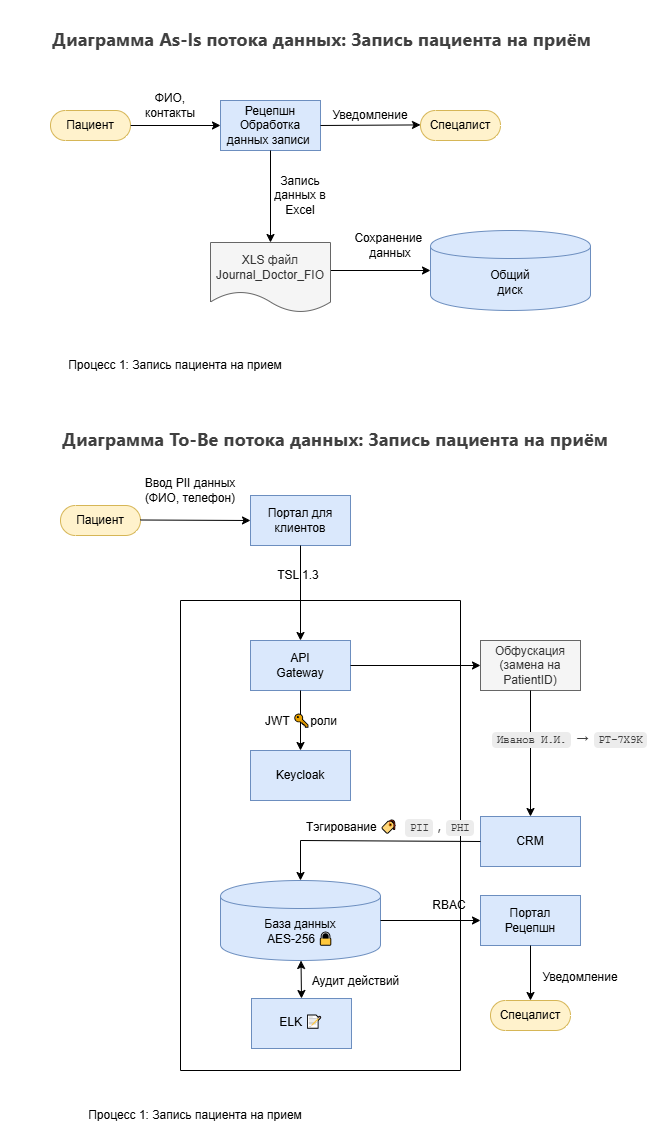

The diagram above was exported from draw.io. Its source (the exported page's mxGraphModel, read from the mxfile embedded in the PNG):
<mxGraphModel dx="1426" dy="871" grid="1" gridSize="10" guides="1" tooltips="1" connect="1" arrows="1" fold="1" page="1" pageScale="1" pageWidth="827" pageHeight="1169" math="0" shadow="0">
  <root>
    <mxCell id="0" />
    <mxCell id="1" parent="0" />
    <mxCell id="uh5wYWfc0M0N8Jt3R1AG-6" value="Пациент" style="html=1;dashed=0;whiteSpace=wrap;shape=mxgraph.dfd.start;fillColor=#fff2cc;strokeColor=#d6b656;" parent="1" vertex="1">
      <mxGeometry x="60" y="110" width="80" height="30" as="geometry" />
    </mxCell>
    <mxCell id="uh5wYWfc0M0N8Jt3R1AG-7" value="Рецепшн&lt;br&gt;Обработка данных записи&amp;nbsp;" style="html=1;dashed=0;whiteSpace=wrap;fillColor=#dae8fc;strokeColor=#6c8ebf;" parent="1" vertex="1">
      <mxGeometry x="230" y="100" width="100" height="50" as="geometry" />
    </mxCell>
    <mxCell id="uh5wYWfc0M0N8Jt3R1AG-8" value="Общий&lt;br&gt;диск" style="shape=cylinder;whiteSpace=wrap;html=1;boundedLbl=1;backgroundOutline=1;fillColor=#dae8fc;strokeColor=#6c8ebf;" parent="1" vertex="1">
      <mxGeometry x="440" y="230" width="160" height="80" as="geometry" />
    </mxCell>
    <mxCell id="uh5wYWfc0M0N8Jt3R1AG-9" value="" style="endArrow=classic;html=1;rounded=0;exitX=1;exitY=0.5;exitDx=0;exitDy=0;exitPerimeter=0;entryX=0;entryY=0.5;entryDx=0;entryDy=0;" parent="1" source="uh5wYWfc0M0N8Jt3R1AG-6" target="uh5wYWfc0M0N8Jt3R1AG-7" edge="1">
      <mxGeometry width="50" height="50" relative="1" as="geometry">
        <mxPoint x="400" y="480" as="sourcePoint" />
        <mxPoint x="450" y="430" as="targetPoint" />
      </mxGeometry>
    </mxCell>
    <mxCell id="uh5wYWfc0M0N8Jt3R1AG-10" value="Спецалист" style="html=1;dashed=0;whiteSpace=wrap;shape=mxgraph.dfd.start;fillColor=#fff2cc;strokeColor=#d6b656;" parent="1" vertex="1">
      <mxGeometry x="430" y="110" width="80" height="30" as="geometry" />
    </mxCell>
    <mxCell id="uh5wYWfc0M0N8Jt3R1AG-11" value="" style="endArrow=classic;html=1;rounded=0;exitX=1;exitY=0.5;exitDx=0;exitDy=0;entryX=0;entryY=0.5;entryDx=0;entryDy=0;" parent="1" source="uh5wYWfc0M0N8Jt3R1AG-7" edge="1">
      <mxGeometry width="50" height="50" relative="1" as="geometry">
        <mxPoint x="340" y="124.41" as="sourcePoint" />
        <mxPoint x="430" y="124.41" as="targetPoint" />
      </mxGeometry>
    </mxCell>
    <mxCell id="uh5wYWfc0M0N8Jt3R1AG-12" value="Уведомление" style="text;html=1;align=center;verticalAlign=middle;whiteSpace=wrap;rounded=0;" parent="1" vertex="1">
      <mxGeometry x="350" y="100" width="60" height="30" as="geometry" />
    </mxCell>
    <mxCell id="uh5wYWfc0M0N8Jt3R1AG-13" value="ФИО, контакты" style="text;html=1;align=center;verticalAlign=middle;whiteSpace=wrap;rounded=0;" parent="1" vertex="1">
      <mxGeometry x="150" y="90" width="60" height="30" as="geometry" />
    </mxCell>
    <mxCell id="uh5wYWfc0M0N8Jt3R1AG-14" value="XLS файл&lt;br&gt;Journal_Doctor_FIO" style="shape=document;whiteSpace=wrap;html=1;boundedLbl=1;dashed=0;flipH=1;fillColor=#f5f5f5;strokeColor=#666666;fontColor=#333333;" parent="1" vertex="1">
      <mxGeometry x="220" y="242" width="120" height="70" as="geometry" />
    </mxCell>
    <mxCell id="uh5wYWfc0M0N8Jt3R1AG-15" value="" style="endArrow=classic;html=1;rounded=0;exitX=0.5;exitY=1;exitDx=0;exitDy=0;entryX=0.5;entryY=0;entryDx=0;entryDy=0;" parent="1" source="uh5wYWfc0M0N8Jt3R1AG-7" target="uh5wYWfc0M0N8Jt3R1AG-14" edge="1">
      <mxGeometry width="50" height="50" relative="1" as="geometry">
        <mxPoint x="380" y="200" as="sourcePoint" />
        <mxPoint x="430" y="150" as="targetPoint" />
      </mxGeometry>
    </mxCell>
    <mxCell id="uh5wYWfc0M0N8Jt3R1AG-16" value="" style="endArrow=classic;html=1;rounded=0;exitX=-0.004;exitY=0.4;exitDx=0;exitDy=0;exitPerimeter=0;entryX=0;entryY=0.5;entryDx=0;entryDy=0;" parent="1" source="uh5wYWfc0M0N8Jt3R1AG-14" target="uh5wYWfc0M0N8Jt3R1AG-8" edge="1">
      <mxGeometry width="50" height="50" relative="1" as="geometry">
        <mxPoint x="380" y="200" as="sourcePoint" />
        <mxPoint x="430" y="150" as="targetPoint" />
      </mxGeometry>
    </mxCell>
    <mxCell id="uh5wYWfc0M0N8Jt3R1AG-17" value="Запись данных в Excel" style="text;html=1;align=center;verticalAlign=middle;whiteSpace=wrap;rounded=0;" parent="1" vertex="1">
      <mxGeometry x="280" y="180" width="60" height="30" as="geometry" />
    </mxCell>
    <mxCell id="uh5wYWfc0M0N8Jt3R1AG-18" value="Сохранение&amp;nbsp;&lt;br&gt;данных" style="text;html=1;align=center;verticalAlign=middle;whiteSpace=wrap;rounded=0;" parent="1" vertex="1">
      <mxGeometry x="370" y="230" width="60" height="30" as="geometry" />
    </mxCell>
    <mxCell id="uh5wYWfc0M0N8Jt3R1AG-20" value="Процесс 1: Запись пациента на прием" style="text;html=1;align=center;verticalAlign=middle;whiteSpace=wrap;rounded=0;" parent="1" vertex="1">
      <mxGeometry x="10" y="350" width="350" height="30" as="geometry" />
    </mxCell>
    <mxCell id="uh5wYWfc0M0N8Jt3R1AG-21" value="&lt;h3 style=&quot;font-weight: 500; font-size: 18.288px; line-height: 1.5; margin: 18.288px 0px 13.716px; color: rgb(64, 64, 64); font-family: DeepSeek-CJK-patch, Inter, system-ui, -apple-system, BlinkMacSystemFont, &amp;quot;Segoe UI&amp;quot;, Roboto, &amp;quot;Noto Sans&amp;quot;, Ubuntu, Cantarell, &amp;quot;Helvetica Neue&amp;quot;, Oxygen, &amp;quot;Open Sans&amp;quot;, sans-serif; font-style: normal; font-variant-ligatures: normal; font-variant-caps: normal; letter-spacing: normal; orphans: 2; text-align: start; text-indent: 0px; text-transform: none; widows: 2; word-spacing: 0px; -webkit-text-stroke-width: 0px; white-space: normal; background-color: rgb(255, 255, 255); text-decoration-thickness: initial; text-decoration-style: initial; text-decoration-color: initial;&quot;&gt;&lt;strong&gt;Диаграмма As-Is потока данных: Запись пациента на приём&lt;/strong&gt;&lt;/h3&gt;" style="text;whiteSpace=wrap;html=1;" parent="1" vertex="1">
      <mxGeometry x="60" width="560" height="80" as="geometry" />
    </mxCell>
    <mxCell id="m5x7jK2-v1VoB9wlW-Ez-1" value="&lt;h3 style=&quot;font-weight: 500; font-size: 18.288px; line-height: 1.5; margin: 18.288px 0px 13.716px; color: rgb(64, 64, 64); font-family: DeepSeek-CJK-patch, Inter, system-ui, -apple-system, BlinkMacSystemFont, &amp;quot;Segoe UI&amp;quot;, Roboto, &amp;quot;Noto Sans&amp;quot;, Ubuntu, Cantarell, &amp;quot;Helvetica Neue&amp;quot;, Oxygen, &amp;quot;Open Sans&amp;quot;, sans-serif; font-style: normal; font-variant-ligatures: normal; font-variant-caps: normal; letter-spacing: normal; orphans: 2; text-align: start; text-indent: 0px; text-transform: none; widows: 2; word-spacing: 0px; -webkit-text-stroke-width: 0px; white-space: normal; background-color: rgb(255, 255, 255); text-decoration-thickness: initial; text-decoration-style: initial; text-decoration-color: initial;&quot;&gt;&lt;strong&gt;Диаграмма To-Be потока данных: Запись пациента на приём&lt;/strong&gt;&lt;/h3&gt;" style="text;whiteSpace=wrap;html=1;" vertex="1" parent="1">
      <mxGeometry x="70" y="400" width="560" height="80" as="geometry" />
    </mxCell>
    <mxCell id="m5x7jK2-v1VoB9wlW-Ez-2" value="Пациент" style="html=1;dashed=0;whiteSpace=wrap;shape=mxgraph.dfd.start;fillColor=#fff2cc;strokeColor=#d6b656;" vertex="1" parent="1">
      <mxGeometry x="70" y="505" width="80" height="30" as="geometry" />
    </mxCell>
    <mxCell id="m5x7jK2-v1VoB9wlW-Ez-3" value="Портал для клиентов" style="html=1;dashed=0;whiteSpace=wrap;fillColor=#dae8fc;strokeColor=#6c8ebf;" vertex="1" parent="1">
      <mxGeometry x="260" y="495" width="100" height="50" as="geometry" />
    </mxCell>
    <mxCell id="m5x7jK2-v1VoB9wlW-Ez-4" value="Ввод PII данных&lt;br&gt;(ФИО, телефон)" style="text;html=1;align=center;verticalAlign=middle;whiteSpace=wrap;rounded=0;" vertex="1" parent="1">
      <mxGeometry x="140" y="475" width="120" height="30" as="geometry" />
    </mxCell>
    <mxCell id="m5x7jK2-v1VoB9wlW-Ez-5" value="" style="endArrow=classic;html=1;rounded=0;exitX=1;exitY=0.5;exitDx=0;exitDy=0;exitPerimeter=0;entryX=0;entryY=0.5;entryDx=0;entryDy=0;" edge="1" parent="1" target="m5x7jK2-v1VoB9wlW-Ez-3">
      <mxGeometry width="50" height="50" relative="1" as="geometry">
        <mxPoint x="150" y="519.5" as="sourcePoint" />
        <mxPoint x="240" y="519.5" as="targetPoint" />
      </mxGeometry>
    </mxCell>
    <mxCell id="m5x7jK2-v1VoB9wlW-Ez-6" value="" style="swimlane;startSize=0;" vertex="1" parent="1">
      <mxGeometry x="190" y="600" width="280" height="470" as="geometry" />
    </mxCell>
    <mxCell id="m5x7jK2-v1VoB9wlW-Ez-7" value="API&lt;br&gt;Gateway" style="html=1;dashed=0;whiteSpace=wrap;fillColor=#dae8fc;strokeColor=#6c8ebf;" vertex="1" parent="m5x7jK2-v1VoB9wlW-Ez-6">
      <mxGeometry x="70" y="40" width="100" height="50" as="geometry" />
    </mxCell>
    <mxCell id="m5x7jK2-v1VoB9wlW-Ez-8" value="Keycloak" style="html=1;dashed=0;whiteSpace=wrap;fillColor=#dae8fc;strokeColor=#6c8ebf;" vertex="1" parent="m5x7jK2-v1VoB9wlW-Ez-6">
      <mxGeometry x="70" y="150" width="100" height="50" as="geometry" />
    </mxCell>
    <mxCell id="m5x7jK2-v1VoB9wlW-Ez-9" value="База данных &lt;br&gt;AES-256&amp;nbsp;&lt;span style=&quot;color: rgb(80, 161, 79); font-family: Menlo, &amp;quot;Roboto Mono&amp;quot;, &amp;quot;Courier New&amp;quot;, Courier, monospace, Inter, sans-serif; font-size: 12.573px; text-align: start; background-color: transparent;&quot;&gt;🔒&lt;/span&gt;&lt;span style=&quot;text-align: start; background-color: transparent; color: rgb(80, 161, 79);&quot;&gt;&lt;br&gt;&lt;/span&gt;" style="shape=cylinder;whiteSpace=wrap;html=1;boundedLbl=1;backgroundOutline=1;fillColor=#dae8fc;strokeColor=#6c8ebf;" vertex="1" parent="m5x7jK2-v1VoB9wlW-Ez-6">
      <mxGeometry x="40" y="280" width="160" height="80" as="geometry" />
    </mxCell>
    <mxCell id="m5x7jK2-v1VoB9wlW-Ez-12" value="" style="endArrow=classic;html=1;rounded=0;exitX=0.5;exitY=1;exitDx=0;exitDy=0;entryX=0.5;entryY=0;entryDx=0;entryDy=0;" edge="1" parent="m5x7jK2-v1VoB9wlW-Ez-6" source="m5x7jK2-v1VoB9wlW-Ez-7" target="m5x7jK2-v1VoB9wlW-Ez-8">
      <mxGeometry width="50" height="50" relative="1" as="geometry">
        <mxPoint x="200" y="70" as="sourcePoint" />
        <mxPoint x="250" y="20" as="targetPoint" />
      </mxGeometry>
    </mxCell>
    <mxCell id="m5x7jK2-v1VoB9wlW-Ez-13" value="JWT&amp;nbsp;&lt;span style=&quot;color: rgb(80, 161, 79); font-family: Menlo, &amp;quot;Roboto Mono&amp;quot;, &amp;quot;Courier New&amp;quot;, Courier, monospace, Inter, sans-serif; font-size: 12.573px; text-align: start; background-color: transparent;&quot;&gt;🔑&lt;/span&gt;роли" style="text;html=1;align=center;verticalAlign=middle;whiteSpace=wrap;rounded=0;" vertex="1" parent="m5x7jK2-v1VoB9wlW-Ez-6">
      <mxGeometry x="66" y="107" width="110" height="30" as="geometry" />
    </mxCell>
    <mxCell id="m5x7jK2-v1VoB9wlW-Ez-19" value="Тэгирование&amp;nbsp;&lt;span style=&quot;color: rgb(80, 161, 79); font-family: Menlo, &amp;quot;Roboto Mono&amp;quot;, &amp;quot;Courier New&amp;quot;, Courier, monospace, Inter, sans-serif; font-size: 12.573px; text-align: start; background-color: transparent;&quot;&gt;🏷&amp;nbsp;&lt;/span&gt;&lt;span style=&quot;text-align: left; color: rgb(64, 64, 64); font-family: DeepSeek-CJK-patch, Inter, system-ui, -apple-system, BlinkMacSystemFont, &amp;quot;Segoe UI&amp;quot;, Roboto, &amp;quot;Noto Sans&amp;quot;, Ubuntu, Cantarell, &amp;quot;Helvetica Neue&amp;quot;, Oxygen, &amp;quot;Open Sans&amp;quot;, sans-serif; background-color: rgb(255, 255, 255); float: none; display: inline !important;&quot;&gt;&lt;code style=&quot;font-family: Menlo, &amp;quot;Roboto Mono&amp;quot;, &amp;quot;Courier New&amp;quot;, Courier, monospace, Inter, sans-serif; background-color: rgb(236, 236, 236); border-radius: 4px; padding: 0.15rem 0.3rem; color: rgb(64, 64, 64);&quot;&gt;&lt;font style=&quot;font-size: 10.5px;&quot;&gt;PII&lt;/font&gt;&lt;/code&gt;&lt;span style=&quot;font-size: 16.002px;&quot;&gt;&amp;nbsp;,&amp;nbsp;&lt;/span&gt;&lt;/span&gt;&lt;code style=&quot;text-align: left; font-size: 0.875em; font-family: Menlo, &amp;quot;Roboto Mono&amp;quot;, &amp;quot;Courier New&amp;quot;, Courier, monospace, Inter, sans-serif; background-color: rgb(236, 236, 236); border-radius: 4px; padding: 0.15rem 0.3rem; color: rgb(64, 64, 64);&quot;&gt;PHI&lt;/code&gt;" style="text;html=1;align=center;verticalAlign=middle;whiteSpace=wrap;rounded=0;" vertex="1" parent="m5x7jK2-v1VoB9wlW-Ez-6">
      <mxGeometry x="130" y="210" width="160" height="30" as="geometry" />
    </mxCell>
    <mxCell id="m5x7jK2-v1VoB9wlW-Ez-27" value="ELK&amp;nbsp;&lt;span style=&quot;color: rgb(80, 161, 79); font-family: Menlo, &amp;quot;Roboto Mono&amp;quot;, &amp;quot;Courier New&amp;quot;, Courier, monospace, Inter, sans-serif; font-size: 12.573px; text-align: start; background-color: transparent;&quot;&gt;📝&lt;/span&gt;" style="html=1;dashed=0;whiteSpace=wrap;fillColor=#dae8fc;strokeColor=#6c8ebf;" vertex="1" parent="m5x7jK2-v1VoB9wlW-Ez-6">
      <mxGeometry x="71" y="398" width="100" height="50" as="geometry" />
    </mxCell>
    <mxCell id="m5x7jK2-v1VoB9wlW-Ez-28" value="" style="endArrow=classic;startArrow=classic;html=1;rounded=0;exitX=0.5;exitY=0;exitDx=0;exitDy=0;" edge="1" parent="m5x7jK2-v1VoB9wlW-Ez-6" source="m5x7jK2-v1VoB9wlW-Ez-27" target="m5x7jK2-v1VoB9wlW-Ez-9">
      <mxGeometry width="50" height="50" relative="1" as="geometry">
        <mxPoint x="200" y="230" as="sourcePoint" />
        <mxPoint x="250" y="180" as="targetPoint" />
      </mxGeometry>
    </mxCell>
    <mxCell id="m5x7jK2-v1VoB9wlW-Ez-29" value="Аудит действий" style="text;html=1;align=center;verticalAlign=middle;whiteSpace=wrap;rounded=0;" vertex="1" parent="m5x7jK2-v1VoB9wlW-Ez-6">
      <mxGeometry x="121" y="366" width="109" height="30" as="geometry" />
    </mxCell>
    <mxCell id="m5x7jK2-v1VoB9wlW-Ez-10" value="Обфускация&lt;br&gt;(замена на PatientID)" style="html=1;dashed=0;whiteSpace=wrap;fillColor=#f5f5f5;strokeColor=#666666;fontColor=#333333;" vertex="1" parent="1">
      <mxGeometry x="490" y="640" width="100" height="50" as="geometry" />
    </mxCell>
    <mxCell id="m5x7jK2-v1VoB9wlW-Ez-11" value="CRM" style="html=1;dashed=0;whiteSpace=wrap;fillColor=#dae8fc;strokeColor=#6c8ebf;" vertex="1" parent="1">
      <mxGeometry x="490" y="816" width="100" height="50" as="geometry" />
    </mxCell>
    <mxCell id="m5x7jK2-v1VoB9wlW-Ez-14" value="" style="endArrow=classic;html=1;rounded=0;entryX=0.5;entryY=0;entryDx=0;entryDy=0;exitX=0.5;exitY=1;exitDx=0;exitDy=0;" edge="1" parent="1" source="m5x7jK2-v1VoB9wlW-Ez-3" target="m5x7jK2-v1VoB9wlW-Ez-7">
      <mxGeometry width="50" height="50" relative="1" as="geometry">
        <mxPoint x="310" y="550" as="sourcePoint" />
        <mxPoint x="440" y="570" as="targetPoint" />
      </mxGeometry>
    </mxCell>
    <mxCell id="m5x7jK2-v1VoB9wlW-Ez-15" value="TSL 1.3" style="text;html=1;align=center;verticalAlign=middle;whiteSpace=wrap;rounded=0;" vertex="1" parent="1">
      <mxGeometry x="278" y="560" width="60" height="30" as="geometry" />
    </mxCell>
    <mxCell id="m5x7jK2-v1VoB9wlW-Ez-16" value="" style="endArrow=classic;html=1;rounded=0;exitX=1;exitY=0.5;exitDx=0;exitDy=0;entryX=0;entryY=0.5;entryDx=0;entryDy=0;" edge="1" parent="1" source="m5x7jK2-v1VoB9wlW-Ez-7" target="m5x7jK2-v1VoB9wlW-Ez-10">
      <mxGeometry width="50" height="50" relative="1" as="geometry">
        <mxPoint x="390" y="820" as="sourcePoint" />
        <mxPoint x="440" y="770" as="targetPoint" />
      </mxGeometry>
    </mxCell>
    <mxCell id="m5x7jK2-v1VoB9wlW-Ez-17" value="" style="endArrow=classic;html=1;rounded=0;exitX=0.5;exitY=1;exitDx=0;exitDy=0;entryX=0.5;entryY=0;entryDx=0;entryDy=0;" edge="1" parent="1" source="m5x7jK2-v1VoB9wlW-Ez-10" target="m5x7jK2-v1VoB9wlW-Ez-11">
      <mxGeometry width="50" height="50" relative="1" as="geometry">
        <mxPoint x="390" y="820" as="sourcePoint" />
        <mxPoint x="440" y="770" as="targetPoint" />
      </mxGeometry>
    </mxCell>
    <mxCell id="m5x7jK2-v1VoB9wlW-Ez-18" value="" style="endArrow=classic;html=1;rounded=0;exitX=0;exitY=0.5;exitDx=0;exitDy=0;entryX=0.5;entryY=0;entryDx=0;entryDy=0;entryPerimeter=0;" edge="1" parent="1" source="m5x7jK2-v1VoB9wlW-Ez-11" target="m5x7jK2-v1VoB9wlW-Ez-9">
      <mxGeometry width="50" height="50" relative="1" as="geometry">
        <mxPoint x="390" y="920" as="sourcePoint" />
        <mxPoint x="440" y="870" as="targetPoint" />
        <Array as="points">
          <mxPoint x="310" y="840" />
        </Array>
      </mxGeometry>
    </mxCell>
    <mxCell id="m5x7jK2-v1VoB9wlW-Ez-20" value="Портал&lt;br&gt;Рецепшн" style="html=1;dashed=0;whiteSpace=wrap;fillColor=#dae8fc;strokeColor=#6c8ebf;" vertex="1" parent="1">
      <mxGeometry x="490" y="895" width="100" height="50" as="geometry" />
    </mxCell>
    <mxCell id="m5x7jK2-v1VoB9wlW-Ez-21" value="Спецалист" style="html=1;dashed=0;whiteSpace=wrap;shape=mxgraph.dfd.start;fillColor=#fff2cc;strokeColor=#d6b656;" vertex="1" parent="1">
      <mxGeometry x="500" y="1000" width="80" height="30" as="geometry" />
    </mxCell>
    <mxCell id="m5x7jK2-v1VoB9wlW-Ez-22" value="" style="endArrow=classic;html=1;rounded=0;exitX=0.5;exitY=1;exitDx=0;exitDy=0;entryX=0.5;entryY=0.5;entryDx=0;entryDy=-15;entryPerimeter=0;" edge="1" parent="1" source="m5x7jK2-v1VoB9wlW-Ez-20" target="m5x7jK2-v1VoB9wlW-Ez-21">
      <mxGeometry width="50" height="50" relative="1" as="geometry">
        <mxPoint x="530" y="960.59" as="sourcePoint" />
        <mxPoint x="630" y="960" as="targetPoint" />
      </mxGeometry>
    </mxCell>
    <mxCell id="m5x7jK2-v1VoB9wlW-Ez-23" value="Уведомление" style="text;html=1;align=center;verticalAlign=middle;whiteSpace=wrap;rounded=0;" vertex="1" parent="1">
      <mxGeometry x="560" y="962" width="60" height="30" as="geometry" />
    </mxCell>
    <mxCell id="m5x7jK2-v1VoB9wlW-Ez-24" value="" style="endArrow=classic;html=1;rounded=0;exitX=1;exitY=0.5;exitDx=0;exitDy=0;entryX=0;entryY=0.5;entryDx=0;entryDy=0;" edge="1" parent="1" source="m5x7jK2-v1VoB9wlW-Ez-9" target="m5x7jK2-v1VoB9wlW-Ez-20">
      <mxGeometry width="50" height="50" relative="1" as="geometry">
        <mxPoint x="390" y="680" as="sourcePoint" />
        <mxPoint x="440" y="630" as="targetPoint" />
      </mxGeometry>
    </mxCell>
    <mxCell id="m5x7jK2-v1VoB9wlW-Ez-25" value="RBAC" style="text;html=1;align=center;verticalAlign=middle;whiteSpace=wrap;rounded=0;" vertex="1" parent="1">
      <mxGeometry x="434" y="890" width="50" height="30" as="geometry" />
    </mxCell>
    <mxCell id="m5x7jK2-v1VoB9wlW-Ez-26" value="Процесс 1: Запись пациента на прием" style="text;html=1;align=center;verticalAlign=middle;whiteSpace=wrap;rounded=0;" vertex="1" parent="1">
      <mxGeometry x="30" y="1100" width="350" height="30" as="geometry" />
    </mxCell>
    <mxCell id="m5x7jK2-v1VoB9wlW-Ez-30" value="&lt;code style=&quot;font-size: 0.875em; font-weight: 500; font-family: Menlo, &amp;quot;Roboto Mono&amp;quot;, &amp;quot;Courier New&amp;quot;, Courier, monospace, Inter, sans-serif; background-color: rgb(236, 236, 236); border-radius: 4px; padding: 0.15rem 0.3rem; color: rgb(64, 64, 64); font-style: normal; font-variant-ligatures: normal; font-variant-caps: normal; letter-spacing: normal; orphans: 2; text-align: left; text-indent: 0px; text-transform: none; widows: 2; word-spacing: 0px; -webkit-text-stroke-width: 0px; white-space: normal; text-decoration-thickness: initial; text-decoration-style: initial; text-decoration-color: initial;&quot;&gt;Иванов И.И.&lt;/code&gt;&lt;span style=&quot;color: rgb(64, 64, 64); font-family: DeepSeek-CJK-patch, Inter, system-ui, -apple-system, BlinkMacSystemFont, &amp;quot;Segoe UI&amp;quot;, Roboto, &amp;quot;Noto Sans&amp;quot;, Ubuntu, Cantarell, &amp;quot;Helvetica Neue&amp;quot;, Oxygen, &amp;quot;Open Sans&amp;quot;, sans-serif; font-size: 16.002px; font-style: normal; font-variant-ligatures: normal; font-variant-caps: normal; font-weight: 400; letter-spacing: normal; orphans: 2; text-align: left; text-indent: 0px; text-transform: none; widows: 2; word-spacing: 0px; -webkit-text-stroke-width: 0px; white-space: normal; background-color: rgb(255, 255, 255); text-decoration-thickness: initial; text-decoration-style: initial; text-decoration-color: initial; display: inline !important; float: none;&quot;&gt;&lt;span&gt;&amp;nbsp;&lt;/span&gt;→&lt;span&gt;&amp;nbsp;&lt;/span&gt;&lt;/span&gt;&lt;code style=&quot;font-size: 0.875em; font-weight: 500; font-family: Menlo, &amp;quot;Roboto Mono&amp;quot;, &amp;quot;Courier New&amp;quot;, Courier, monospace, Inter, sans-serif; background-color: rgb(236, 236, 236); border-radius: 4px; padding: 0.15rem 0.3rem; color: rgb(64, 64, 64); font-style: normal; font-variant-ligatures: normal; font-variant-caps: normal; letter-spacing: normal; orphans: 2; text-align: left; text-indent: 0px; text-transform: none; widows: 2; word-spacing: 0px; -webkit-text-stroke-width: 0px; white-space: normal; text-decoration-thickness: initial; text-decoration-style: initial; text-decoration-color: initial;&quot;&gt;PT-7X9K&lt;/code&gt;" style="text;whiteSpace=wrap;html=1;" vertex="1" parent="1">
      <mxGeometry x="500" y="720" width="170" height="40" as="geometry" />
    </mxCell>
  </root>
</mxGraphModel>